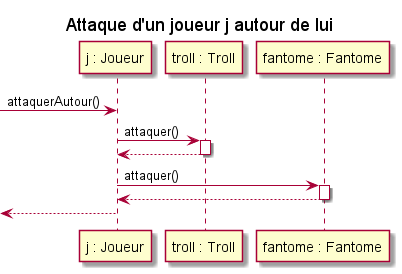

The diagram above was rendered by PlantUML. Its source (embedded in the PNG):
@startuml

title "Attaque d'un joueur j autour de lui"

participant "j : Joueur" as j
participant "troll : Troll" as t
participant "fantome : Fantome" as f

-> j : attaquerAutour()
j -> t : attaquer()
activate t
t --> j
deactivate t
j -> f : attaquer()
activate f
f --> j
deactivate f
<-- j
deactivate j


@enduml